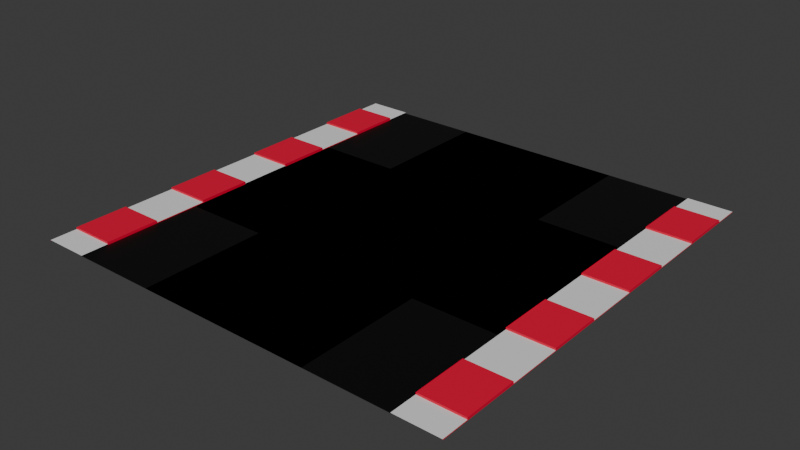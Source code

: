 # Source: straight.blend  (saved by Blender 4.2.66; exported with 4.5.12 LTS)
import bpy
from mathutils import Matrix  # noqa: F401  (used for matrix-valued properties, if any)

bpy.ops.wm.read_factory_settings(use_empty=True)
scene = bpy.context.scene
scene.name = 'Scene'

# ---- collections
col_collection = bpy.data.collections.new('Collection'); scene.collection.children.link(col_collection)

# ---- materials (node trees are filled in below, after node groups)
mat_material_002 = bpy.data.materials.new('Material.002')
mat_material_003 = bpy.data.materials.new('Material.003')
mat_material_004 = bpy.data.materials.new('Material.004')

# ---- material node trees
mat_material_002.use_nodes = True; mat_material_002.node_tree.nodes.clear()
_N = mat_material_002.node_tree.nodes; _L = mat_material_002.node_tree.links
n0 = _N.new('ShaderNodeBsdfPrincipled'); n0.name = 'Principled BSDF'; n0.location = (10, 300)
n0.inputs[0].default_value = (0.8, 0.0, 0.04228, 1.0)
n1 = _N.new('ShaderNodeOutputMaterial'); n1.name = 'Material Output'; n1.location = (300, 300)
_L.new(n0.outputs[0], n1.inputs[0])
n1.is_active_output = True
mat_material_003.use_nodes = True; mat_material_003.node_tree.nodes.clear()
_N = mat_material_003.node_tree.nodes; _L = mat_material_003.node_tree.links
n0 = _N.new('ShaderNodeBsdfPrincipled'); n0.name = 'Principled BSDF'; n0.location = (10, 300)
n0.inputs[2].default_value = 0.5866
n1 = _N.new('ShaderNodeOutputMaterial'); n1.name = 'Material Output'; n1.location = (300, 300)
_L.new(n0.outputs[0], n1.inputs[0])
n1.is_active_output = True
mat_material_004.use_nodes = True; mat_material_004.node_tree.nodes.clear()
_N = mat_material_004.node_tree.nodes; _L = mat_material_004.node_tree.links
n0 = _N.new('ShaderNodeBsdfPrincipled'); n0.name = 'Principled BSDF'; n0.location = (10, 300)
n0.inputs[0].default_value = (0.0, 0.0, 0.0, 1.0)
n1 = _N.new('ShaderNodeOutputMaterial'); n1.name = 'Material Output'; n1.location = (300, 300)
_L.new(n0.outputs[0], n1.inputs[0])
n1.is_active_output = True

# ---- world
world_world_001 = bpy.data.worlds.new('World.001'); scene.world = world_world_001
world_world_001.use_nodes = True; world_world_001.node_tree.nodes.clear()
_N = world_world_001.node_tree.nodes; _L = world_world_001.node_tree.links
n0 = _N.new('ShaderNodeOutputWorld'); n0.name = 'World Output'; n0.location = (300, 300)
n1 = _N.new('ShaderNodeBackground'); n1.name = 'Background'; n1.location = (10, 300)
n1.inputs[0].default_value = (0.05088, 0.05088, 0.05088, 1.0)
_L.new(n1.outputs[0], n0.inputs[0])
n0.is_active_output = True
world_world_001.color = (0.05088, 0.05088, 0.05088)
world_world_001.sun_shadow_jitter_overblur = 0.0

# ---- meshes
me_plane_001 = bpy.data.meshes.new('Plane.001')
me_plane_001.from_pydata([(5.0, -5.0, 0.0), (5.0, 0.0, 0.0), (5.0, -4.375, 0.0), (5.0, -3.75, 0.0), (5.0, -3.125, 0.0), (5.0, -2.5, 0.0), (5.0, -1.875, 0.0), (5.0, -1.25, 0.0), (5.0, -0.625, 0.0), (3.999, 2.078, 9.961e-06), (-2.019, 2.078, 9.961e-06), (3.999, -4.989, 9.961e-06), (-2.019, -4.989, 9.961e-06), (3.969, -4.375, 0.0), (3.969, -3.75, 0.0), (3.969, -3.125, 0.0), (3.969, -2.5, 0.0), (3.969, -1.875, 0.0), (3.969, -1.25, 0.0), (3.969, -0.625, 0.0), (5.0, -4.375, 0.03365), (5.0, -3.75, 0.03365), (5.0, -3.125, 0.03365), (5.0, -1.875, 0.03365), (5.0, -1.25, 0.03365), (5.0, -0.625, 0.03365), (3.969, -4.375, 0.03365), (3.969, -3.75, 0.03365), (3.969, -3.125, 0.03365), (3.969, -1.875, 0.03365), (3.969, -1.25, 0.03365), (3.969, -0.625, 0.03365), (5.0, -4.375, 0.06276), (5.0, -3.75, 0.06276), (5.0, -3.125, 0.06276), (5.0, -1.875, 0.06276), (5.0, -1.25, 0.06276), (5.0, -0.625, 0.06276), (3.969, -4.375, 0.06276), (3.969, -3.75, 0.06276), (3.969, -3.125, 0.06276), (3.969, -1.875, 0.06276), (3.969, -1.25, 0.06276), (3.969, -0.625, 0.06276), (3.969, -5.0, 0.01933), (5.0, -5.0, 0.01933), (5.0, -0.625, 0.01933), (5.0, 0.0, 0.01933), (5.0, -4.375, 0.01933), (5.0, -3.125, 0.01933), (5.0, -2.5, 0.01933), (5.0, -1.875, 0.01933), (3.969, 0.0, 0.01933), (3.969, -4.375, 0.01933), (3.969, -3.125, 0.01933), (3.969, -2.5, 0.01933), (3.969, -1.875, 0.01933), (3.969, -0.625, 0.01933)], [], [(4, 5, 50, 49), (15, 4, 49, 54), (6, 7, 24, 23), (4, 15, 28, 22), (17, 16, 55, 56), (2, 13, 53, 48), (2, 3, 21, 20), (14, 13, 26, 27), (28, 27, 39, 40), (21, 22, 34, 33), (30, 29, 41, 42), (26, 20, 32, 38), (8, 19, 31, 25), (3, 4, 22, 21), (13, 2, 20, 26), (7, 8, 25, 24), (19, 18, 30, 31), (17, 6, 23, 29), (15, 14, 27, 28), (18, 17, 29, 30), (38, 32, 33, 39), (39, 33, 34, 40), (41, 35, 36, 42), (42, 36, 37, 43), (23, 24, 36, 35), (25, 31, 43, 37), (22, 28, 40, 34), (27, 26, 38, 39), (24, 25, 37, 36), (31, 30, 42, 43), (20, 21, 33, 32), (29, 23, 35, 41), (57, 46, 47, 52), (44, 45, 48, 53), (54, 49, 50, 55), (55, 50, 51, 56), (16, 15, 54, 55), (5, 6, 51, 50), (8, 1, 47, 46), (6, 17, 56, 51), (19, 8, 46, 57), (12, 11, 9, 10), (0, 2, 48, 45)])
me_plane_001.polygons.foreach_set('material_index', [0, 0, 0, 0, 0, 0, 0, 0, 0, 0, 0, 0, 0, 0, 0, 0, 0, 0, 0, 0, 0, 0, 0, 0, 0, 0, 0, 0, 0, 0, 0, 0, 1, 1, 1, 1, 0, 0, 0, 0, 0, 2, 0])
_uv = me_plane_001.uv_layers.new(name='UVMap')
_uv.uv.foreach_set('vector', [0.0, 0.0, 0.0, 0.0, 0.0, 0.0, 0.0, 0.0, 0.8969, 0.1875, 1.0, 0.1875, 1.0, 0.1875, 0.8969, 0.1875, 0.0, 0.0, 0.0, 0.0, 0.0, 0.0, 0.0, 0.0, 1.0, 0.1875, 0.8969, 0.1875, 0.8969, 0.1875, 1.0, 0.1875, 0.8969, 0.3125, 0.8969, 0.25, 0.8969, 0.25, 0.8969, 0.3125, 1.0, 0.0625, 0.8969, 0.0625, 0.8969, 0.0625, 1.0, 0.0625, 0.0, 0.0, 0.0, 0.0, 0.0, 0.0, 0.0, 0.0, 0.8969, 0.125, 0.8969, 0.0625, 0.8969, 0.0625, 0.8969, 0.125, 0.8969, 0.1875, 0.8969, 0.125, 0.8969, 0.125, 0.8969, 0.1875, 0.0, 0.0, 0.0, 0.0, 0.0, 0.0, 0.0, 0.0, 0.8969, 0.375, 0.8969, 0.3125, 0.8969, 0.3125, 0.8969, 0.375, 0.8969, 0.0625, 1.0, 0.0625, 1.0, 0.0625, 0.8969, 0.0625, 1.0, 0.4375, 0.8969, 0.4375, 0.8969, 0.4375, 1.0, 0.4375, 0.0, 0.0, 0.0, 0.0, 0.0, 0.0, 0.0, 0.0, 0.8969, 0.0625, 1.0, 0.0625, 1.0, 0.0625, 0.8969, 0.0625, 0.0, 0.0, 0.0, 0.0, 0.0, 0.0, 0.0, 0.0, 0.8969, 0.4375, 0.8969, 0.375, 0.8969, 0.375, 0.8969, 0.4375, 0.8969, 0.3125, 1.0, 0.3125, 1.0, 0.3125, 0.8969, 0.3125, 0.8969, 0.1875, 0.8969, 0.125, 0.8969, 0.125, 0.8969, 0.1875, 0.8969, 0.375, 0.8969, 0.3125, 0.8969, 0.3125, 0.8969, 0.375, 0.8969, 0.0625, 1.0, 0.0625, 1.0, 0.125, 0.8969, 0.125, 0.8969, 0.125, 1.0, 0.125, 1.0, 0.1875, 0.8969, 0.1875, 0.8969, 0.3125, 1.0, 0.3125, 1.0, 0.375, 0.8969, 0.375, 0.8969, 0.375, 1.0, 0.375, 1.0, 0.4375, 0.8969, 0.4375, 0.0, 0.0, 0.0, 0.0, 0.0, 0.0, 0.0, 0.0, 1.0, 0.4375, 0.8969, 0.4375, 0.8969, 0.4375, 1.0, 0.4375, 1.0, 0.1875, 0.8969, 0.1875, 0.8969, 0.1875, 1.0, 0.1875, 0.8969, 0.125, 0.8969, 0.0625, 0.8969, 0.0625, 0.8969, 0.125, 0.0, 0.0, 0.0, 0.0, 0.0, 0.0, 0.0, 0.0, 0.8969, 0.4375, 0.8969, 0.375, 0.8969, 0.375, 0.8969, 0.4375, 0.0, 0.0, 0.0, 0.0, 0.0, 0.0, 0.0, 0.0, 0.8969, 0.3125, 1.0, 0.3125, 1.0, 0.3125, 0.8969, 0.3125, 0.8969, 0.4375, 1.0, 0.4375, 1.0, 0.5, 0.8969, 0.5, 0.8969, 0.0, 1.0, 0.0, 1.0, 0.0625, 0.8969, 0.0625, 0.8969, 0.1875, 1.0, 0.1875, 1.0, 0.25, 0.8969, 0.25, 0.8969, 0.25, 1.0, 0.25, 1.0, 0.3125, 0.8969, 0.3125, 0.8969, 0.25, 0.8969, 0.1875, 0.8969, 0.1875, 0.8969, 0.25, 0.0, 0.0, 0.0, 0.0, 0.0, 0.0, 0.0, 0.0, 0.0, 0.0, 0.0, 0.0, 0.0, 0.0, 0.0, 0.0, 1.0, 0.3125, 0.8969, 0.3125, 0.8969, 0.3125, 1.0, 0.3125, 0.8969, 0.4375, 1.0, 0.4375, 1.0, 0.4375, 0.8969, 0.4375, 0.0, 0.0, 1.0, 0.0, 1.0, 1.0, 0.0, 1.0, 0.0, 0.0, 0.0, 0.0, 0.0, 0.0, 0.0, 0.0])
me_plane_001.materials.append(mat_material_002)
me_plane_001.materials.append(mat_material_003)
me_plane_001.materials.append(mat_material_004)
me_plane_001.update()

# ---- objects
ob_plane = bpy.data.objects.new('Plane', me_plane_001)

# ---- transforms, parenting, visibility, modifiers, constraints
ob_plane.location = (0.0, 0.0, 0.0)
_m = ob_plane.modifiers.new('Mirror', 'MIRROR')
_m.use_axis = (True, True, False)
_m = ob_plane.modifiers.new('Collision', 'COLLISION')

# ---- collection membership
col_collection.objects.link(ob_plane)

# ---- scene / render settings (as saved in the file)
scene.frame_start = 1; scene.frame_end = 250; scene.frame_set(1)
scene.render.engine = 'BLENDER_EEVEE_NEXT'
bpy.context.view_layer.update()

# ---- added for rendering (the .blend has no active camera and no usable light): camera, sun
cam_auto = bpy.data.cameras.new('AutoCamera')
cam_auto.lens = 50.0
cam_auto.sensor_width = 36.0
cam_auto.clip_end = 1000.0
ob_auto_camera = bpy.data.objects.new('AutoCamera', cam_auto)
scene.collection.objects.link(ob_auto_camera)
ob_auto_camera.location = (13.0848, -15.7017, 10.4992)
ob_auto_camera.rotation_euler = (1.09748, -7.21219e-08, 0.694738)
scene.camera = ob_auto_camera
light_auto_sun = bpy.data.lights.new('AutoSun', 'SUN')
light_auto_sun.energy = 3.0
light_auto_sun.angle = 0.0523599
ob_auto_sun = bpy.data.objects.new('AutoSun', light_auto_sun)
scene.collection.objects.link(ob_auto_sun)
ob_auto_sun.rotation_euler = (0.872665, 0.174533, 0.523599)
bpy.context.view_layer.update()
